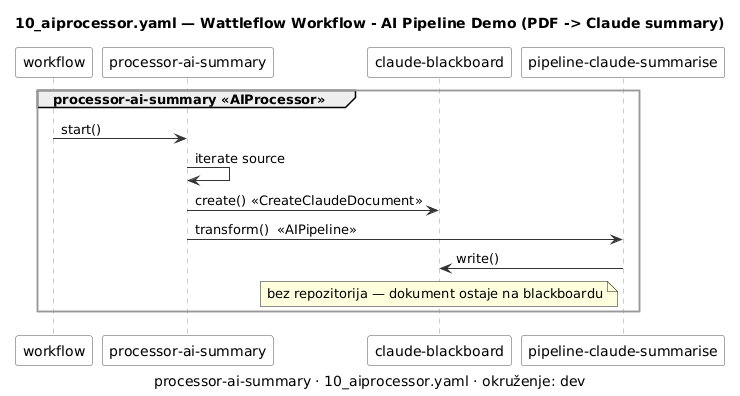

The diagram above was rendered by PlantUML. Its source (embedded in the PNG):
@startuml 10_aiprocessor-sequence-processor-ai-summary
' Generirano iz examples/workflows/10_aiprocessor.yaml alatom tools/workflow_diagram.py — ne uređivati ručno.
' Prikaz, ne izvor istine (D-13): izmjena ide u YAML, pa se dijagram regenerira.

skinparam shadowing false
skinparam componentStyle rectangle
skinparam ArrowColor #333333
skinparam component {
    BackgroundColor #FAFAFA
    BorderColor #555555
}
skinparam package {
    BackgroundColor #FFFFFF
    BorderColor #999999
}

title 10_aiprocessor.yaml — Wattleflow Workflow - AI Pipeline Demo (PDF -> Claude summary)
caption processor-ai-summary · 10_aiprocessor.yaml · okruženje: dev

skinparam sequence {
    LifeLineBorderColor #999999
    ParticipantBorderColor #555555
    ParticipantBackgroundColor #FAFAFA
}

participant "workflow" as WF
group processor-ai-summary <<AIProcessor>>
  participant "processor-ai-summary" as PR1
  participant "claude-blackboard" as BB1
  participant "pipeline-claude-summarise" as P1_1
  WF -> PR1 : start()
  PR1 -> PR1 : iterate source
  PR1 -> BB1 : create() «CreateClaudeDocument»
  PR1 -> P1_1 : transform()  <<AIPipeline>>
  P1_1 -> BB1 : write()
  note over BB1 : bez repozitorija — dokument ostaje na blackboardu
end
@enduml